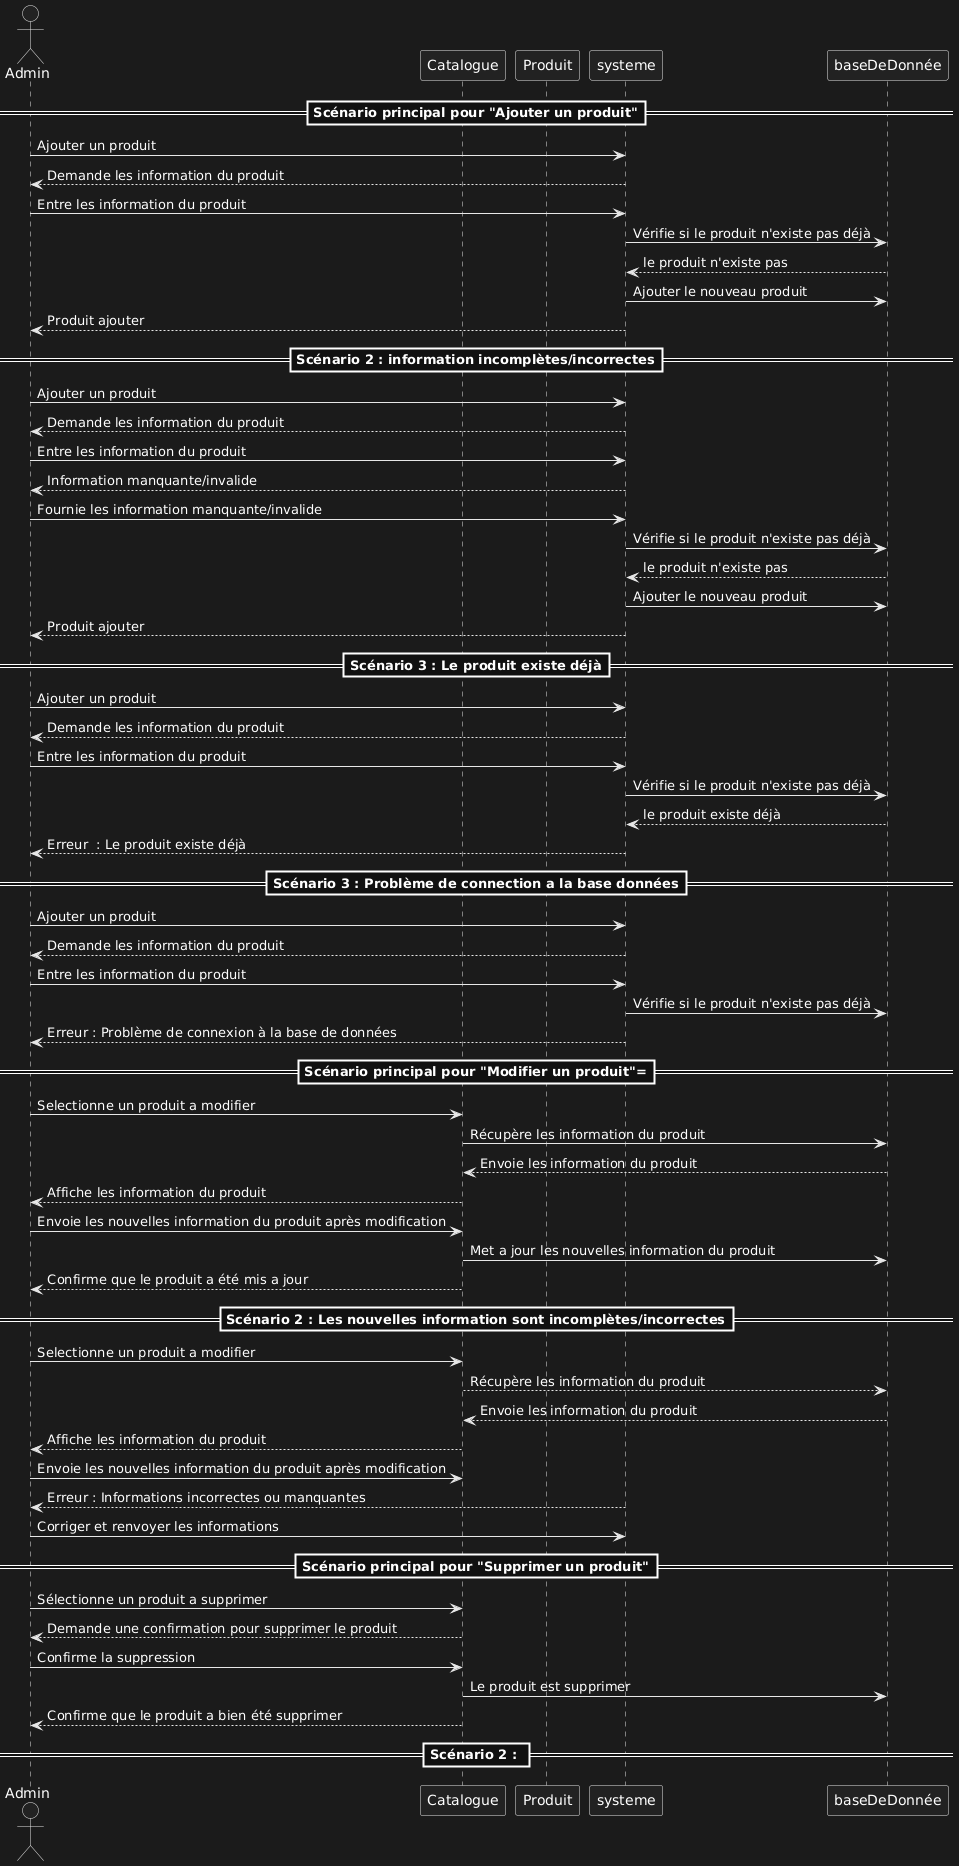

The diagram above was rendered by PlantUML. Its source (embedded in the PNG):
@startuml
'usecase d'Admin : Ajouter, modifier et supprimer des produits dans le catalogue.

' actors list
actor Admin
participant Catalogue
participant Produit
participant systeme
participant baseDeDonnée as base


                                                           ==Scénario principal pour "Ajouter un produit"==

Admin -> systeme : Ajouter un produit
systeme --> Admin : Demande les information du produit
Admin -> systeme : Entre les information du produit
systeme -> base : Vérifie si le produit n'existe pas déjà
base --> systeme : le produit n'existe pas 
systeme -> base : Ajouter le nouveau produit
systeme --> Admin : Produit ajouter

                                                          ==Scénario 2 : information incomplètes/incorrectes==

Admin -> systeme : Ajouter un produit
systeme --> Admin : Demande les information du produit
Admin -> systeme : Entre les information du produit
systeme --> Admin : Information manquante/invalide
Admin -> systeme : Fournie les information manquante/invalide
systeme -> base : Vérifie si le produit n'existe pas déjà
base --> systeme : le produit n'existe pas 
systeme -> base : Ajouter le nouveau produit
systeme --> Admin : Produit ajouter

                                                         ==Scénario 3 : Le produit existe déjà==

Admin -> systeme : Ajouter un produit
systeme --> Admin : Demande les information du produit
Admin -> systeme : Entre les information du produit
systeme -> base : Vérifie si le produit n'existe pas déjà
base --> systeme : le produit existe déjà
systeme --> Admin :  Erreur  : Le produit existe déjà

                                                         ==Scénario 3 : Problème de connection a la base données==

Admin -> systeme : Ajouter un produit
systeme --> Admin : Demande les information du produit
Admin -> systeme : Entre les information du produit
systeme -> base : Vérifie si le produit n'existe pas déjà
systeme --> Admin : Erreur : Problème de connexion à la base de données

                                              

                                                        ==Scénario principal pour "Modifier un produit"===

Admin -> Catalogue : Selectionne un produit a modifier
Catalogue -> base : Récupère les information du produit
base --> Catalogue : Envoie les information du produit
Catalogue --> Admin : Affiche les information du produit
Admin -> Catalogue : Envoie les nouvelles information du produit après modification
Catalogue -> base : Met a jour les nouvelles information du produit
Catalogue --> Admin : Confirme que le produit a été mis a jour

                                                        ==Scénario 2 : Les nouvelles information sont incomplètes/incorrectes==

Admin -> Catalogue : Selectionne un produit a modifier
Catalogue --> base : Récupère les information du produit
base --> Catalogue : Envoie les information du produit
Catalogue --> Admin : Affiche les information du produit
Admin -> Catalogue : Envoie les nouvelles information du produit après modification
systeme --> Admin : Erreur : Informations incorrectes ou manquantes
Admin -> systeme : Corriger et renvoyer les informations


                                                        ==Scénario principal pour "Supprimer un produit"==

Admin -> Catalogue : Sélectionne un produit a supprimer
Catalogue --> Admin : Demande une confirmation pour supprimer le produit
Admin -> Catalogue : Confirme la suppression 
Catalogue -> base : Le produit est supprimer
Catalogue --> Admin : Confirme que le produit a bien été supprimer

                                                       ==Scénario 2 : ==
@enduml